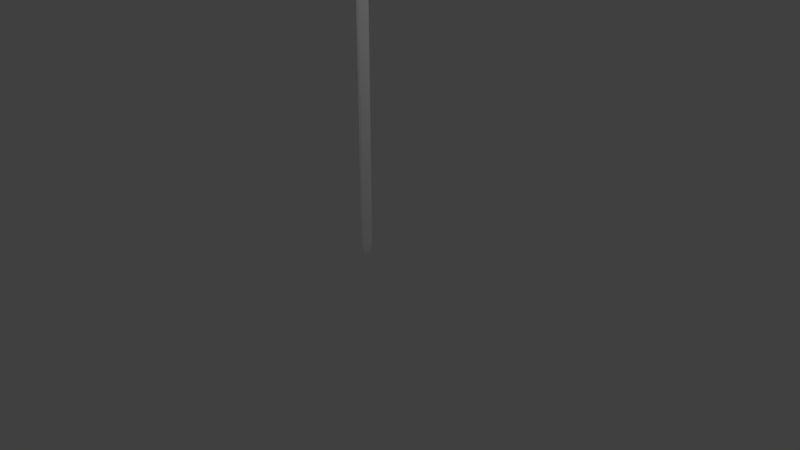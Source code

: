 # Source: connection_straight.blend  (saved by Blender 2.79.0; exported with 4.5.12 LTS)
import bpy
from mathutils import Matrix  # noqa: F401  (used for matrix-valued properties, if any)

bpy.ops.wm.read_factory_settings(use_empty=True)
scene = bpy.context.scene
scene.name = 'Scene'

# ---- collections
col_collection_1 = bpy.data.collections.new('Collection 1'); scene.collection.children.link(col_collection_1)

# ---- world
world_world = bpy.data.worlds.new('World'); scene.world = world_world
world_world.color = (0.05088, 0.05088, 0.05088)
world_world.use_sun_shadow = False
world_world.sun_shadow_jitter_overblur = 0.0
world_world.cycles.sampling_method = 'MANUAL'

# ---- cameras
cam_camera = bpy.data.cameras.new('Camera')
cam_camera.clip_end = 100.0
cam_camera.lens = 35.0
cam_camera.sensor_width = 32.0
cam_camera.sensor_height = 18.0
cam_camera.ortho_scale = 7.314
cam_camera.dof.focus_distance = 0.0
cam_camera.dof.aperture_fstop = 128.0

# ---- lights
light_lamp = bpy.data.lights.new('Lamp', 'POINT')
light_lamp.transmission_factor = 0.0
light_lamp.cutoff_distance = 30.0
light_lamp.energy = 100.0
light_lamp.shadow_buffer_clip_start = 1.001
light_lamp.shadow_soft_size = 0.1
light_lamp.shadow_maximum_resolution = 0.006
light_lamp.use_absolute_resolution = True

# ---- meshes
me_cube_001 = bpy.data.meshes.new('Cube.001')
me_cube_001.from_pydata([(-1.178, -0.9722, -0.2095), (0.8269, -0.9722, 36.51), (-1.178, 1.028, -0.2095), (0.8269, 1.028, 36.51), (0.8218, -0.9722, -0.2095), (-1.173, 1.028, 36.51), (0.8218, 1.028, -0.2095), (-1.173, -0.9722, 36.51), (-1.173, -0.9722, 0.3145), (-1.173, 1.028, 0.3145), (0.8269, 1.028, 0.3145), (0.8269, -0.9722, 0.3145), (-1.173, -0.9722, 37.07), (-1.173, 1.028, 37.07), (0.8269, 1.028, 37.07), (0.8269, -0.9722, 37.07)], [], [(10, 9, 5, 3), (11, 10, 3, 1), (9, 8, 7, 5), (8, 11, 1, 7), (2, 6, 4, 0), (4, 11, 8, 0), (6, 10, 11, 4), (2, 9, 10, 6), (0, 8, 9, 2), (3, 5, 13, 14), (7, 1, 15, 12), (5, 7, 12, 13), (1, 3, 14, 15), (14, 13, 12, 15)])
me_cube_001.use_remesh_preserve_volume = False
me_cube_001.use_remesh_preserve_attributes = False
me_cube_001.use_mirror_vertex_groups = False
me_cube_001.update()

# ---- objects
ob_cube = bpy.data.objects.new('Cube', me_cube_001)
ob_lamp = bpy.data.objects.new('Lamp', light_lamp)
ob_camera = bpy.data.objects.new('Camera', cam_camera)

# ---- transforms, parenting, visibility, modifiers, constraints
ob_cube.location = (0.0, -0.00278, 0.02456)
ob_cube.scale = (0.02, 0.1, 0.1)
ob_cube.lineart.crease_threshold = 0.0
_m = ob_cube.modifiers.new('Subsurf', 'SUBSURF')
_m.uv_smooth = 'PRESERVE_CORNERS'
_m.quality = 1
_m.render_levels = 1
_m.show_only_control_edges = False
ob_lamp.location = (4.113, 1.005, 5.904)
ob_lamp.rotation_euler = (0.6503, 0.05522, 1.866)
ob_lamp.lock_rotations_4d = False
ob_lamp.empty_display_type = 'ARROWS'
ob_lamp.color = (0.0, 0.0, 0.0, 0.0)
ob_lamp.lineart.crease_threshold = 0.0
ob_camera.location = (7.518, -6.508, 5.344)
ob_camera.rotation_euler = (1.109, 0.0, 0.8149)
ob_camera.lock_rotations_4d = False
ob_camera.empty_display_type = 'ARROWS'
ob_camera.color = (0.0, 0.0, 0.0, 0.0)
ob_camera.display_type = 'WIRE'
ob_camera.lineart.crease_threshold = 0.0

# ---- collection membership
col_collection_1.objects.link(ob_cube)
col_collection_1.objects.link(ob_lamp)
col_collection_1.objects.link(ob_camera)

# ---- scene / render settings (as saved in the file)
scene.camera = ob_camera
scene.frame_start = 1; scene.frame_end = 250; scene.frame_set(1)
scene.render.engine = 'BLENDER_EEVEE_NEXT'
scene.render.resolution_percentage = 50
scene.render.dither_intensity = 0.0
scene.cycles.use_denoising = False
scene.cycles.samples = 128
scene.cycles.sampling_pattern = 'TABULATED_SOBOL'
scene.cycles.use_adaptive_sampling = False
scene.cycles.use_light_tree = False
scene.cycles.blur_glossy = 0.0
scene.cycles.sample_clamp_indirect = 0.0
scene.view_settings.view_transform = 'Standard'
bpy.context.view_layer.update()
